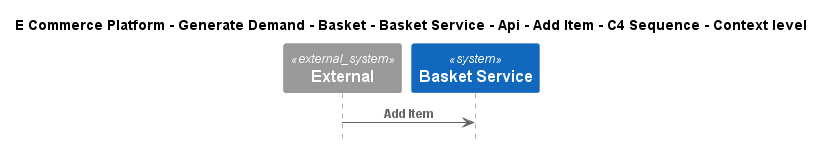

The diagram above was rendered by PlantUML. Its source (embedded in the PNG):
@startuml
!include ..\..\..\..\..\..\..\..\..\.c4s\C4_Sequence.puml

title E Commerce Platform - Generate Demand - Basket - Basket Service - Api - Add Item - C4 Sequence - Context level

System_Ext(C4InterFlow.SoftwareSystems.ExternalSystem, "External", "")
System(ECommercePlatform.GenerateDemand.Basket.SoftwareSystems.BasketService, "Basket Service", "")

Rel(C4InterFlow.SoftwareSystems.ExternalSystem, ECommercePlatform.GenerateDemand.Basket.SoftwareSystems.BasketService, "Add Item")


@enduml